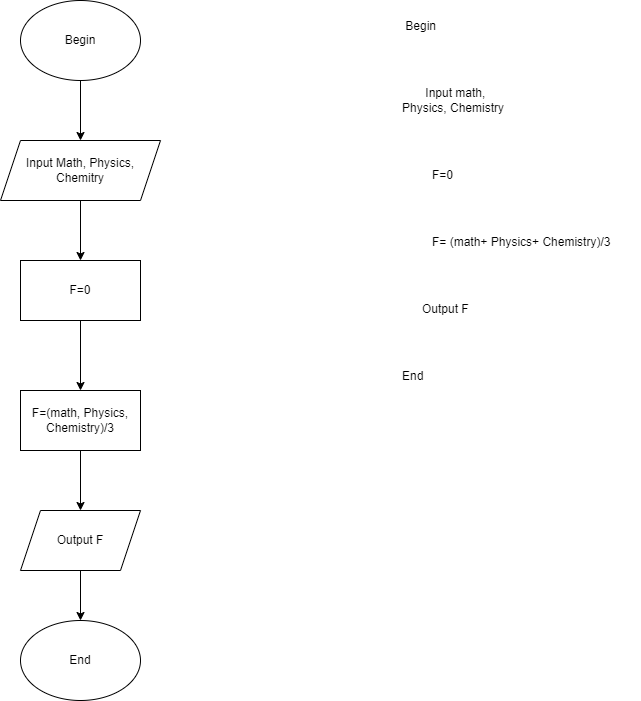

The diagram above was exported from draw.io. Its source (the exported page's mxGraphModel, read from the mxfile embedded in the PNG):
<mxGraphModel dx="1024" dy="604" grid="1" gridSize="10" guides="1" tooltips="1" connect="1" arrows="1" fold="1" page="1" pageScale="1" pageWidth="850" pageHeight="1100" math="0" shadow="0">
  <root>
    <mxCell id="0" />
    <mxCell id="1" parent="0" />
    <mxCell id="CXmo3v-dufwKXlkkYuDI-1" value="&lt;p class=&quot;MsoNormal&quot;&gt;&lt;span style=&quot;mso-spacerun:yes&quot;&gt;&amp;nbsp;&lt;/span&gt;Begin &lt;/p&gt;&#10;&#10;&lt;p class=&quot;MsoNormal&quot;&gt;&lt;span style=&quot;mso-spacerun:yes&quot;&gt;&amp;nbsp;&amp;nbsp;&amp;nbsp;&amp;nbsp;&amp;nbsp;&amp;nbsp; &lt;/span&gt;Input math,&#10;Physics, Chemistry &lt;/p&gt;&#10;&#10;&lt;p class=&quot;MsoNormal&quot;&gt;&lt;span style=&quot;mso-spacerun:yes&quot;&gt;&amp;nbsp;&amp;nbsp;&amp;nbsp;&amp;nbsp;&amp;nbsp; &lt;/span&gt;&lt;span style=&quot;mso-spacerun:yes&quot;&gt;&amp;nbsp;&amp;nbsp;&lt;/span&gt;&lt;span style=&quot;mso-spacerun:yes&quot;&gt;&amp;nbsp;&lt;/span&gt;F=0&lt;/p&gt;&#10;&#10;&lt;p class=&quot;MsoNormal&quot;&gt;&lt;span style=&quot;mso-spacerun:yes&quot;&gt;&amp;nbsp;&amp;nbsp;&amp;nbsp;&amp;nbsp;&amp;nbsp;&amp;nbsp; &lt;/span&gt;&lt;span style=&quot;mso-spacerun:yes&quot;&gt;&amp;nbsp;&amp;nbsp;&lt;/span&gt;F= (math+ Physics+ Chemistry)/3&lt;/p&gt;&#10;&#10;&lt;p class=&quot;MsoNormal&quot;&gt;&lt;span style=&quot;mso-spacerun:yes&quot;&gt;&amp;nbsp;&amp;nbsp;&amp;nbsp;&amp;nbsp;&amp;nbsp; &lt;/span&gt;Output F&lt;/p&gt;&#10;&#10;&lt;p class=&quot;MsoNormal&quot;&gt;End&lt;/p&gt;" style="text;whiteSpace=wrap;html=1;strokeColor=none;fillColor=none;" vertex="1" parent="1">
      <mxGeometry x="570" y="60" width="240" height="390" as="geometry" />
    </mxCell>
    <mxCell id="CXmo3v-dufwKXlkkYuDI-8" value="" style="edgeStyle=orthogonalEdgeStyle;rounded=0;orthogonalLoop=1;jettySize=auto;html=1;" edge="1" parent="1" source="CXmo3v-dufwKXlkkYuDI-2" target="CXmo3v-dufwKXlkkYuDI-3">
      <mxGeometry relative="1" as="geometry" />
    </mxCell>
    <mxCell id="CXmo3v-dufwKXlkkYuDI-2" value="Begin" style="ellipse;whiteSpace=wrap;html=1;strokeColor=default;fillColor=none;" vertex="1" parent="1">
      <mxGeometry x="190" y="60" width="120" height="80" as="geometry" />
    </mxCell>
    <mxCell id="CXmo3v-dufwKXlkkYuDI-9" value="" style="edgeStyle=orthogonalEdgeStyle;rounded=0;orthogonalLoop=1;jettySize=auto;html=1;" edge="1" parent="1" source="CXmo3v-dufwKXlkkYuDI-3" target="CXmo3v-dufwKXlkkYuDI-4">
      <mxGeometry relative="1" as="geometry" />
    </mxCell>
    <mxCell id="CXmo3v-dufwKXlkkYuDI-3" value="Input Math, Physics, Chemitry" style="shape=parallelogram;perimeter=parallelogramPerimeter;whiteSpace=wrap;html=1;fixedSize=1;strokeColor=default;fillColor=none;" vertex="1" parent="1">
      <mxGeometry x="170" y="200" width="160" height="60" as="geometry" />
    </mxCell>
    <mxCell id="CXmo3v-dufwKXlkkYuDI-10" value="" style="edgeStyle=orthogonalEdgeStyle;rounded=0;orthogonalLoop=1;jettySize=auto;html=1;" edge="1" parent="1" source="CXmo3v-dufwKXlkkYuDI-4" target="CXmo3v-dufwKXlkkYuDI-5">
      <mxGeometry relative="1" as="geometry" />
    </mxCell>
    <mxCell id="CXmo3v-dufwKXlkkYuDI-4" value="F=0" style="rounded=0;whiteSpace=wrap;html=1;strokeColor=default;fillColor=none;" vertex="1" parent="1">
      <mxGeometry x="190" y="320" width="120" height="60" as="geometry" />
    </mxCell>
    <mxCell id="CXmo3v-dufwKXlkkYuDI-11" value="" style="edgeStyle=orthogonalEdgeStyle;rounded=0;orthogonalLoop=1;jettySize=auto;html=1;" edge="1" parent="1" source="CXmo3v-dufwKXlkkYuDI-5" target="CXmo3v-dufwKXlkkYuDI-6">
      <mxGeometry relative="1" as="geometry" />
    </mxCell>
    <mxCell id="CXmo3v-dufwKXlkkYuDI-5" value="F=(math, Physics, Chemistry)/3" style="rounded=0;whiteSpace=wrap;html=1;strokeColor=default;fillColor=none;" vertex="1" parent="1">
      <mxGeometry x="190" y="450" width="120" height="60" as="geometry" />
    </mxCell>
    <mxCell id="CXmo3v-dufwKXlkkYuDI-12" value="" style="edgeStyle=orthogonalEdgeStyle;rounded=0;orthogonalLoop=1;jettySize=auto;html=1;" edge="1" parent="1" source="CXmo3v-dufwKXlkkYuDI-6" target="CXmo3v-dufwKXlkkYuDI-7">
      <mxGeometry relative="1" as="geometry" />
    </mxCell>
    <mxCell id="CXmo3v-dufwKXlkkYuDI-6" value="Output F" style="shape=parallelogram;perimeter=parallelogramPerimeter;whiteSpace=wrap;html=1;fixedSize=1;strokeColor=default;fillColor=none;" vertex="1" parent="1">
      <mxGeometry x="190" y="570" width="120" height="60" as="geometry" />
    </mxCell>
    <mxCell id="CXmo3v-dufwKXlkkYuDI-7" value="End" style="ellipse;whiteSpace=wrap;html=1;strokeColor=default;fillColor=none;" vertex="1" parent="1">
      <mxGeometry x="190" y="680" width="120" height="80" as="geometry" />
    </mxCell>
  </root>
</mxGraphModel>